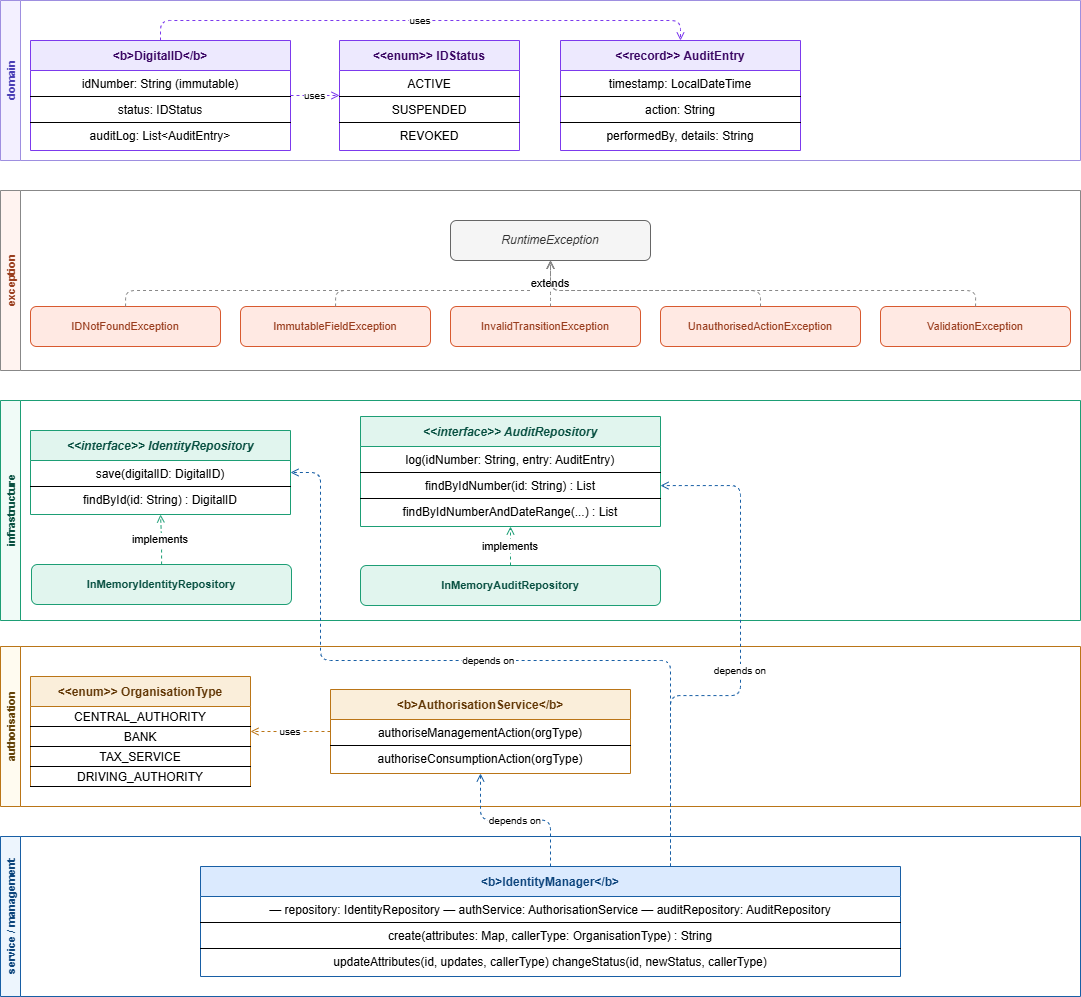

The diagram above was exported from draw.io. Its source (the exported page's mxGraphModel, read from the mxfile embedded in the PNG):
<mxGraphModel dx="1852" dy="712" grid="1" gridSize="10" guides="1" tooltips="1" connect="1" arrows="1" fold="1" page="1" pageScale="1" pageWidth="1654" pageHeight="1169" math="0" shadow="0">
  <root>
    <mxCell id="0" />
    <mxCell id="1" parent="0" />
    <mxCell id="band_domain" parent="1" style="swimlane;startSize=20;fillColor=#f3f0ff;strokeColor=#9e8fe0;fontStyle=1;fontSize=11;fontColor=#4a3fb5;horizontal=0;" value="domain" vertex="1">
      <mxGeometry height="160" width="1080" x="40" y="40" as="geometry" />
    </mxCell>
    <mxCell id="DigitalID" parent="band_domain" style="shape=table;startSize=30;container=1;collapsible=1;childLayout=tableLayout;fixedRows=1;rowLines=0;fontStyle=1;align=center;resizeLast=1;fillColor=#ede9fe;strokeColor=#7c3aed;fontColor=#3b0764;" value="&lt;b&gt;DigitalID&lt;/b&gt;" vertex="1">
      <mxGeometry height="110" width="260" x="30" y="40" as="geometry" />
    </mxCell>
    <mxCell id="DigitalID_r1" parent="DigitalID" style="shape=tableRow;horizontal=0;startSize=0;swimlaneHead=0;swimlaneBody=0;fillColor=none;collapsible=0;dropTarget=0;points=[[0,0.5],[1,0.5]];portConstraint=eastwest;fontSize=12;top=0;left=0;right=0;bottom=1;" value="" vertex="1">
      <mxGeometry height="26" width="260" y="30" as="geometry" />
    </mxCell>
    <mxCell id="DigitalID_r1a" parent="DigitalID_r1" style="shape=partialRectangle;connectable=0;fillColor=none;top=0;left=0;bottom=0;right=0;fontStyle=0;overflow=hidden;" value="idNumber: String (immutable)" vertex="1">
      <mxGeometry height="26" width="260" as="geometry" />
    </mxCell>
    <mxCell id="DigitalID_r2" parent="DigitalID" style="shape=tableRow;horizontal=0;startSize=0;swimlaneHead=0;swimlaneBody=0;fillColor=none;collapsible=0;dropTarget=0;points=[[0,0.5],[1,0.5]];portConstraint=eastwest;fontSize=12;top=0;left=0;right=0;bottom=1;" value="" vertex="1">
      <mxGeometry height="26" width="260" y="56" as="geometry" />
    </mxCell>
    <mxCell id="DigitalID_r2a" parent="DigitalID_r2" style="shape=partialRectangle;connectable=0;fillColor=none;top=0;left=0;bottom=0;right=0;fontStyle=0;overflow=hidden;" value="status: IDStatus" vertex="1">
      <mxGeometry height="26" width="260" as="geometry" />
    </mxCell>
    <mxCell id="DigitalID_r3" parent="DigitalID" style="shape=tableRow;horizontal=0;startSize=0;swimlaneHead=0;swimlaneBody=0;fillColor=none;collapsible=0;dropTarget=0;points=[[0,0.5],[1,0.5]];portConstraint=eastwest;fontSize=12;top=0;left=0;right=0;bottom=0;" value="" vertex="1">
      <mxGeometry height="26" width="260" y="82" as="geometry" />
    </mxCell>
    <mxCell id="DigitalID_r3a" parent="DigitalID_r3" style="shape=partialRectangle;connectable=0;fillColor=none;top=0;left=0;bottom=0;right=0;fontStyle=0;overflow=hidden;" value="auditLog: List&lt;AuditEntry&gt;" vertex="1">
      <mxGeometry height="26" width="260" as="geometry" />
    </mxCell>
    <mxCell id="IDStatus" parent="band_domain" style="shape=table;startSize=30;container=1;collapsible=1;childLayout=tableLayout;fixedRows=1;rowLines=0;fontStyle=1;align=center;resizeLast=1;fillColor=#ede9fe;strokeColor=#7c3aed;fontColor=#3b0764;" value="&lt;&lt;enum&gt;&gt; IDStatus" vertex="1">
      <mxGeometry height="110" width="180" x="339" y="40" as="geometry" />
    </mxCell>
    <mxCell id="IDStatus_r1" parent="IDStatus" style="shape=tableRow;horizontal=0;startSize=0;swimlaneHead=0;swimlaneBody=0;fillColor=none;collapsible=0;dropTarget=0;points=[[0,0.5],[1,0.5]];portConstraint=eastwest;top=0;left=0;right=0;bottom=1;" value="" vertex="1">
      <mxGeometry height="26" width="180" y="30" as="geometry" />
    </mxCell>
    <mxCell id="IDStatus_r1a" parent="IDStatus_r1" style="shape=partialRectangle;connectable=0;fillColor=none;top=0;left=0;bottom=0;right=0;overflow=hidden;" value="ACTIVE" vertex="1">
      <mxGeometry height="26" width="180" as="geometry">
        <mxRectangle height="26" width="180" as="alternateBounds" />
      </mxGeometry>
    </mxCell>
    <mxCell id="IDStatus_r2" parent="IDStatus" style="shape=tableRow;horizontal=0;startSize=0;swimlaneHead=0;swimlaneBody=0;fillColor=none;collapsible=0;dropTarget=0;points=[[0,0.5],[1,0.5]];portConstraint=eastwest;top=0;left=0;right=0;bottom=1;" value="" vertex="1">
      <mxGeometry height="26" width="180" y="56" as="geometry" />
    </mxCell>
    <mxCell id="IDStatus_r2a" parent="IDStatus_r2" style="shape=partialRectangle;connectable=0;fillColor=none;top=0;left=0;bottom=0;right=0;overflow=hidden;" value="SUSPENDED" vertex="1">
      <mxGeometry height="26" width="180" as="geometry">
        <mxRectangle height="26" width="180" as="alternateBounds" />
      </mxGeometry>
    </mxCell>
    <mxCell id="IDStatus_r3" parent="IDStatus" style="shape=tableRow;horizontal=0;startSize=0;swimlaneHead=0;swimlaneBody=0;fillColor=none;collapsible=0;dropTarget=0;points=[[0,0.5],[1,0.5]];portConstraint=eastwest;top=0;left=0;right=0;bottom=0;" value="" vertex="1">
      <mxGeometry height="26" width="180" y="82" as="geometry" />
    </mxCell>
    <mxCell id="IDStatus_r3a" parent="IDStatus_r3" style="shape=partialRectangle;connectable=0;fillColor=none;top=0;left=0;bottom=0;right=0;overflow=hidden;" value="REVOKED" vertex="1">
      <mxGeometry height="26" width="180" as="geometry">
        <mxRectangle height="26" width="180" as="alternateBounds" />
      </mxGeometry>
    </mxCell>
    <mxCell id="AuditEntry" parent="band_domain" style="shape=table;startSize=30;container=1;collapsible=1;childLayout=tableLayout;fixedRows=1;rowLines=0;fontStyle=1;align=center;resizeLast=1;fillColor=#ede9fe;strokeColor=#7c3aed;fontColor=#3b0764;" value="&lt;&lt;record&gt;&gt; AuditEntry" vertex="1">
      <mxGeometry height="110" width="240" x="560" y="40" as="geometry" />
    </mxCell>
    <mxCell id="AuditEntry_r1" parent="AuditEntry" style="shape=tableRow;horizontal=0;startSize=0;swimlaneHead=0;swimlaneBody=0;fillColor=none;collapsible=0;dropTarget=0;points=[[0,0.5],[1,0.5]];portConstraint=eastwest;top=0;left=0;right=0;bottom=1;" value="" vertex="1">
      <mxGeometry height="26" width="240" y="30" as="geometry" />
    </mxCell>
    <mxCell id="AuditEntry_r1a" parent="AuditEntry_r1" style="shape=partialRectangle;connectable=0;fillColor=none;top=0;left=0;bottom=0;right=0;overflow=hidden;" value="timestamp: LocalDateTime" vertex="1">
      <mxGeometry height="26" width="240" as="geometry" />
    </mxCell>
    <mxCell id="AuditEntry_r2" parent="AuditEntry" style="shape=tableRow;horizontal=0;startSize=0;swimlaneHead=0;swimlaneBody=0;fillColor=none;collapsible=0;dropTarget=0;points=[[0,0.5],[1,0.5]];portConstraint=eastwest;top=0;left=0;right=0;bottom=1;" value="" vertex="1">
      <mxGeometry height="26" width="240" y="56" as="geometry" />
    </mxCell>
    <mxCell id="AuditEntry_r2a" parent="AuditEntry_r2" style="shape=partialRectangle;connectable=0;fillColor=none;top=0;left=0;bottom=0;right=0;overflow=hidden;" value="action: String" vertex="1">
      <mxGeometry height="26" width="240" as="geometry" />
    </mxCell>
    <mxCell id="AuditEntry_r3" parent="AuditEntry" style="shape=tableRow;horizontal=0;startSize=0;swimlaneHead=0;swimlaneBody=0;fillColor=none;collapsible=0;dropTarget=0;points=[[0,0.5],[1,0.5]];portConstraint=eastwest;top=0;left=0;right=0;bottom=0;" value="" vertex="1">
      <mxGeometry height="26" width="240" y="82" as="geometry" />
    </mxCell>
    <mxCell id="AuditEntry_r3a" parent="AuditEntry_r3" style="shape=partialRectangle;connectable=0;fillColor=none;top=0;left=0;bottom=0;right=0;overflow=hidden;" value="performedBy, details: String" vertex="1">
      <mxGeometry height="26" width="240" as="geometry" />
    </mxCell>
    <mxCell id="band_exception" parent="1" style="swimlane;startSize=20;fillColor=#fff3f0;strokeColor=light-dark(#888888,#BE6C58);fontStyle=1;fontSize=11;fontColor=#993d1d;horizontal=0;" value="exception" vertex="1">
      <mxGeometry height="180" width="1080" x="40" y="230" as="geometry" />
    </mxCell>
    <mxCell id="RuntimeException" parent="band_exception" style="rounded=1;whiteSpace=wrap;fillColor=#f5f5f5;strokeColor=#666666;fontColor=#333333;fontStyle=2;fontSize=12;" value="RuntimeException" vertex="1">
      <mxGeometry height="40" width="200" x="450" y="30" as="geometry" />
    </mxCell>
    <mxCell id="IDNotFoundException" parent="band_exception" style="rounded=1;whiteSpace=wrap;fillColor=#ffe9e3;strokeColor=#d85a30;fontColor=#993c1d;fontSize=11;" value="IDNotFoundException" vertex="1">
      <mxGeometry height="40" width="190" x="30" y="116" as="geometry" />
    </mxCell>
    <mxCell id="ImmutableFieldException" parent="band_exception" style="rounded=1;whiteSpace=wrap;fillColor=#ffe9e3;strokeColor=#d85a30;fontColor=#993c1d;fontSize=11;" value="ImmutableFieldException" vertex="1">
      <mxGeometry height="40" width="190" x="240" y="116" as="geometry" />
    </mxCell>
    <mxCell id="InvalidTransitionException" parent="band_exception" style="rounded=1;whiteSpace=wrap;fillColor=#ffe9e3;strokeColor=#d85a30;fontColor=#993c1d;fontSize=11;" value="InvalidTransitionException" vertex="1">
      <mxGeometry height="40" width="190" x="450" y="116" as="geometry" />
    </mxCell>
    <mxCell id="UnauthorisedActionException" parent="band_exception" style="rounded=1;whiteSpace=wrap;fillColor=#ffe9e3;strokeColor=#d85a30;fontColor=#993c1d;fontSize=11;" value="UnauthorisedActionException" vertex="1">
      <mxGeometry height="40" width="200" x="660" y="116" as="geometry" />
    </mxCell>
    <mxCell id="ValidationException" parent="band_exception" style="rounded=1;whiteSpace=wrap;fillColor=#ffe9e3;strokeColor=#d85a30;fontColor=#993c1d;fontSize=11;" value="ValidationException" vertex="1">
      <mxGeometry height="40" width="190" x="880" y="116" as="geometry" />
    </mxCell>
    <mxCell id="e1" edge="1" parent="band_exception" source="IDNotFoundException" style="edgeStyle=orthogonalEdgeStyle;dashed=1;endArrow=open;endFill=0;strokeColor=light-dark(#888888,#BE6C58);" target="RuntimeException">
      <mxGeometry relative="1" as="geometry">
        <Array as="points">
          <mxPoint x="125" y="100" />
          <mxPoint x="550" y="100" />
        </Array>
      </mxGeometry>
    </mxCell>
    <mxCell id="e2" edge="1" parent="band_exception" source="ImmutableFieldException" style="edgeStyle=orthogonalEdgeStyle;dashed=1;endArrow=open;endFill=0;strokeColor=light-dark(#888888,#BE6C58);" target="RuntimeException">
      <mxGeometry relative="1" as="geometry">
        <Array as="points">
          <mxPoint x="335" y="100" />
          <mxPoint x="550" y="100" />
        </Array>
      </mxGeometry>
    </mxCell>
    <mxCell id="e3" edge="1" parent="band_exception" source="InvalidTransitionException" style="edgeStyle=orthogonalEdgeStyle;dashed=1;endArrow=open;endFill=0;strokeColor=light-dark(#888888,#BE6C58);" target="RuntimeException" value="extends">
      <mxGeometry relative="1" as="geometry">
        <Array as="points">
          <mxPoint x="550" y="110" />
          <mxPoint x="550" y="110" />
        </Array>
      </mxGeometry>
    </mxCell>
    <mxCell id="e4" edge="1" parent="band_exception" source="UnauthorisedActionException" style="edgeStyle=orthogonalEdgeStyle;dashed=1;endArrow=open;endFill=0;strokeColor=light-dark(#888888,#BE6C58);" target="RuntimeException">
      <mxGeometry relative="1" as="geometry">
        <Array as="points">
          <mxPoint x="760" y="100" />
          <mxPoint x="550" y="100" />
        </Array>
      </mxGeometry>
    </mxCell>
    <mxCell id="e5" edge="1" parent="band_exception" source="ValidationException" style="edgeStyle=orthogonalEdgeStyle;dashed=1;endArrow=open;endFill=0;strokeColor=light-dark(#888888,#BE6C58);" target="RuntimeException">
      <mxGeometry relative="1" as="geometry">
        <Array as="points">
          <mxPoint x="975" y="100" />
          <mxPoint x="550" y="100" />
        </Array>
      </mxGeometry>
    </mxCell>
    <mxCell id="band_infra" parent="1" style="swimlane;startSize=20;fillColor=#f0fbf7;strokeColor=#1d9e75;fontStyle=1;fontSize=11;fontColor=#085041;horizontal=0;" value="infrastructure" vertex="1">
      <mxGeometry height="220" width="1080" x="40" y="440" as="geometry" />
    </mxCell>
    <mxCell id="IdentityRepository" parent="band_infra" style="shape=table;startSize=30;container=1;collapsible=1;childLayout=tableLayout;fixedRows=1;rowLines=0;fontStyle=3;align=center;resizeLast=1;fillColor=#e1f5ee;strokeColor=#1d9e75;fontColor=#085041;" value="&lt;&lt;interface&gt;&gt; IdentityRepository" vertex="1">
      <mxGeometry height="84" width="260" x="30" y="30" as="geometry" />
    </mxCell>
    <mxCell id="IR_r1" parent="IdentityRepository" style="shape=tableRow;horizontal=0;startSize=0;swimlaneHead=0;swimlaneBody=0;fillColor=none;collapsible=0;dropTarget=0;points=[[0,0.5],[1,0.5]];portConstraint=eastwest;top=0;left=0;right=0;bottom=1;" value="" vertex="1">
      <mxGeometry height="26" width="260" y="30" as="geometry" />
    </mxCell>
    <mxCell id="IR_r1a" parent="IR_r1" style="shape=partialRectangle;connectable=0;fillColor=none;top=0;left=0;bottom=0;right=0;overflow=hidden;" value="save(digitalID: DigitalID)" vertex="1">
      <mxGeometry height="26" width="260" as="geometry" />
    </mxCell>
    <mxCell id="IR_r2" parent="IdentityRepository" style="shape=tableRow;horizontal=0;startSize=0;swimlaneHead=0;swimlaneBody=0;fillColor=none;collapsible=0;dropTarget=0;points=[[0,0.5],[1,0.5]];portConstraint=eastwest;top=0;left=0;right=0;bottom=0;" value="" vertex="1">
      <mxGeometry height="26" width="260" y="56" as="geometry" />
    </mxCell>
    <mxCell id="IR_r2a" parent="IR_r2" style="shape=partialRectangle;connectable=0;fillColor=none;top=0;left=0;bottom=0;right=0;overflow=hidden;" value="findById(id: String) : DigitalID" vertex="1">
      <mxGeometry height="26" width="260" as="geometry" />
    </mxCell>
    <mxCell id="InMemoryIdentityRepository" parent="band_infra" style="rounded=1;whiteSpace=wrap;fillColor=#e1f5ee;strokeColor=#1d9e75;fontColor=#085041;fontStyle=1;fontSize=11;" value="InMemoryIdentityRepository" vertex="1">
      <mxGeometry height="40" width="260" x="31" y="164" as="geometry" />
    </mxCell>
    <mxCell id="impl1" edge="1" parent="band_infra" source="InMemoryIdentityRepository" style="edgeStyle=orthogonalEdgeStyle;dashed=1;endArrow=open;endFill=0;strokeColor=#1d9e75;" target="IdentityRepository" value="implements">
      <mxGeometry relative="1" as="geometry" />
    </mxCell>
    <mxCell id="AuditRepository" parent="band_infra" style="shape=table;startSize=30;container=1;collapsible=1;childLayout=tableLayout;fixedRows=1;rowLines=0;fontStyle=3;align=center;resizeLast=1;fillColor=#e1f5ee;strokeColor=#1d9e75;fontColor=#085041;" value="&lt;&lt;interface&gt;&gt; AuditRepository" vertex="1">
      <mxGeometry height="110" width="300" x="360" y="16" as="geometry" />
    </mxCell>
    <mxCell id="AR_r1" parent="AuditRepository" style="shape=tableRow;horizontal=0;startSize=0;swimlaneHead=0;swimlaneBody=0;fillColor=none;collapsible=0;dropTarget=0;points=[[0,0.5],[1,0.5]];portConstraint=eastwest;top=0;left=0;right=0;bottom=1;" value="" vertex="1">
      <mxGeometry height="26" width="300" y="30" as="geometry" />
    </mxCell>
    <mxCell id="AR_r1a" parent="AR_r1" style="shape=partialRectangle;connectable=0;fillColor=none;top=0;left=0;bottom=0;right=0;overflow=hidden;" value="log(idNumber: String, entry: AuditEntry)" vertex="1">
      <mxGeometry height="26" width="300" as="geometry">
        <mxRectangle height="26" width="300" as="alternateBounds" />
      </mxGeometry>
    </mxCell>
    <mxCell id="AR_r2" parent="AuditRepository" style="shape=tableRow;horizontal=0;startSize=0;swimlaneHead=0;swimlaneBody=0;fillColor=none;collapsible=0;dropTarget=0;points=[[0,0.5],[1,0.5]];portConstraint=eastwest;top=0;left=0;right=0;bottom=1;" value="" vertex="1">
      <mxGeometry height="26" width="300" y="56" as="geometry" />
    </mxCell>
    <mxCell id="AR_r2a" parent="AR_r2" style="shape=partialRectangle;connectable=0;fillColor=none;top=0;left=0;bottom=0;right=0;overflow=hidden;" value="findByIdNumber(id: String) : List" vertex="1">
      <mxGeometry height="26" width="300" as="geometry">
        <mxRectangle height="26" width="300" as="alternateBounds" />
      </mxGeometry>
    </mxCell>
    <mxCell id="AR_r3" parent="AuditRepository" style="shape=tableRow;horizontal=0;startSize=0;swimlaneHead=0;swimlaneBody=0;fillColor=none;collapsible=0;dropTarget=0;points=[[0,0.5],[1,0.5]];portConstraint=eastwest;top=0;left=0;right=0;bottom=0;" value="" vertex="1">
      <mxGeometry height="26" width="300" y="82" as="geometry" />
    </mxCell>
    <mxCell id="AR_r3a" parent="AR_r3" style="shape=partialRectangle;connectable=0;fillColor=none;top=0;left=0;bottom=0;right=0;overflow=hidden;" value="findByIdNumberAndDateRange(...) : List" vertex="1">
      <mxGeometry height="26" width="300" as="geometry">
        <mxRectangle height="26" width="300" as="alternateBounds" />
      </mxGeometry>
    </mxCell>
    <mxCell id="InMemoryAuditRepository" parent="band_infra" style="rounded=1;whiteSpace=wrap;fillColor=#e1f5ee;strokeColor=#1d9e75;fontColor=#085041;fontStyle=1;fontSize=11;" value="InMemoryAuditRepository" vertex="1">
      <mxGeometry height="40" width="300" x="360" y="165" as="geometry" />
    </mxCell>
    <mxCell id="impl2" edge="1" parent="band_infra" source="InMemoryAuditRepository" style="edgeStyle=orthogonalEdgeStyle;dashed=1;endArrow=open;endFill=0;strokeColor=#1d9e75;" target="AuditRepository" value="implements">
      <mxGeometry relative="1" as="geometry" />
    </mxCell>
    <mxCell id="band_auth" parent="1" style="swimlane;startSize=20;fillColor=#fffbf0;strokeColor=#ba7517;fontStyle=1;fontSize=11;fontColor=#634106;horizontal=0;" value="authorisation" vertex="1">
      <mxGeometry height="160" width="1080" x="40" y="686" as="geometry" />
    </mxCell>
    <mxCell id="OrganisationType" parent="band_auth" style="shape=table;startSize=30;container=1;collapsible=1;childLayout=tableLayout;fixedRows=1;rowLines=0;fontStyle=1;align=center;resizeLast=1;fillColor=#faeeda;strokeColor=#ba7517;fontColor=#633806;" value="&lt;&lt;enum&gt;&gt; OrganisationType" vertex="1">
      <mxGeometry height="110" width="220" x="30" y="30" as="geometry" />
    </mxCell>
    <mxCell id="OT_r1" parent="OrganisationType" style="shape=tableRow;horizontal=0;startSize=0;swimlaneHead=0;swimlaneBody=0;fillColor=none;collapsible=0;dropTarget=0;points=[[0,0.5],[1,0.5]];portConstraint=eastwest;top=0;left=0;right=0;bottom=1;" value="" vertex="1">
      <mxGeometry height="20" width="220" y="30" as="geometry" />
    </mxCell>
    <mxCell id="OT_r1a" parent="OT_r1" style="shape=partialRectangle;connectable=0;fillColor=none;top=0;left=0;bottom=0;right=0;overflow=hidden;" value="CENTRAL_AUTHORITY" vertex="1">
      <mxGeometry height="20" width="220" as="geometry" />
    </mxCell>
    <mxCell id="OT_r2" parent="OrganisationType" style="shape=tableRow;horizontal=0;startSize=0;swimlaneHead=0;swimlaneBody=0;fillColor=none;collapsible=0;dropTarget=0;points=[[0,0.5],[1,0.5]];portConstraint=eastwest;top=0;left=0;right=0;bottom=1;" value="" vertex="1">
      <mxGeometry height="20" width="220" y="50" as="geometry" />
    </mxCell>
    <mxCell id="OT_r2a" parent="OT_r2" style="shape=partialRectangle;connectable=0;fillColor=none;top=0;left=0;bottom=0;right=0;overflow=hidden;" value="BANK" vertex="1">
      <mxGeometry height="20" width="220" as="geometry" />
    </mxCell>
    <mxCell id="OT_r3" parent="OrganisationType" style="shape=tableRow;horizontal=0;startSize=0;swimlaneHead=0;swimlaneBody=0;fillColor=none;collapsible=0;dropTarget=0;points=[[0,0.5],[1,0.5]];portConstraint=eastwest;top=0;left=0;right=0;bottom=1;" value="" vertex="1">
      <mxGeometry height="20" width="220" y="70" as="geometry" />
    </mxCell>
    <mxCell id="OT_r3a" parent="OT_r3" style="shape=partialRectangle;connectable=0;fillColor=none;top=0;left=0;bottom=0;right=0;overflow=hidden;" value="TAX_SERVICE" vertex="1">
      <mxGeometry height="20" width="220" as="geometry" />
    </mxCell>
    <mxCell id="OT_r4" parent="OrganisationType" style="shape=tableRow;horizontal=0;startSize=0;swimlaneHead=0;swimlaneBody=0;fillColor=none;collapsible=0;dropTarget=0;points=[[0,0.5],[1,0.5]];portConstraint=eastwest;top=0;left=0;right=0;bottom=1;" value="" vertex="1">
      <mxGeometry height="20" width="220" y="90" as="geometry" />
    </mxCell>
    <mxCell id="OT_r4a" parent="OT_r4" style="shape=partialRectangle;connectable=0;fillColor=none;top=0;left=0;bottom=0;right=0;overflow=hidden;" value="DRIVING_AUTHORITY" vertex="1">
      <mxGeometry height="20" width="220" as="geometry" />
    </mxCell>
    <mxCell id="AuthorisationService" parent="band_auth" style="shape=table;startSize=30;container=1;collapsible=1;childLayout=tableLayout;fixedRows=1;rowLines=0;fontStyle=1;align=center;resizeLast=1;fillColor=#faeeda;strokeColor=#ba7517;fontColor=#633806;" value="&lt;b&gt;AuthorisationService&lt;/b&gt;" vertex="1">
      <mxGeometry height="84" width="300" x="330" y="43" as="geometry" />
    </mxCell>
    <mxCell id="AS_r1" parent="AuthorisationService" style="shape=tableRow;horizontal=0;startSize=0;swimlaneHead=0;swimlaneBody=0;fillColor=none;collapsible=0;dropTarget=0;points=[[0,0.5],[1,0.5]];portConstraint=eastwest;top=0;left=0;right=0;bottom=1;" value="" vertex="1">
      <mxGeometry height="26" width="300" y="30" as="geometry" />
    </mxCell>
    <mxCell id="AS_r1a" parent="AS_r1" style="shape=partialRectangle;connectable=0;fillColor=none;top=0;left=0;bottom=0;right=0;overflow=hidden;" value="authoriseManagementAction(orgType)" vertex="1">
      <mxGeometry height="26" width="300" as="geometry">
        <mxRectangle height="26" width="300" as="alternateBounds" />
      </mxGeometry>
    </mxCell>
    <mxCell id="AS_r2" parent="AuthorisationService" style="shape=tableRow;horizontal=0;startSize=0;swimlaneHead=0;swimlaneBody=0;fillColor=none;collapsible=0;dropTarget=0;points=[[0,0.5],[1,0.5]];portConstraint=eastwest;top=0;left=0;right=0;bottom=0;" value="" vertex="1">
      <mxGeometry height="26" width="300" y="56" as="geometry" />
    </mxCell>
    <mxCell id="AS_r2a" parent="AS_r2" style="shape=partialRectangle;connectable=0;fillColor=none;top=0;left=0;bottom=0;right=0;overflow=hidden;" value="authoriseConsumptionAction(orgType)" vertex="1">
      <mxGeometry height="26" width="300" as="geometry">
        <mxRectangle height="26" width="300" as="alternateBounds" />
      </mxGeometry>
    </mxCell>
    <mxCell id="uses_OT" edge="1" parent="band_auth" source="AuthorisationService" style="edgeStyle=orthogonalEdgeStyle;dashed=1;endArrow=open;endFill=0;strokeColor=#ba7517;fontSize=10;" target="OrganisationType" value="uses">
      <mxGeometry relative="1" as="geometry" />
    </mxCell>
    <mxCell id="band_service" parent="1" style="swimlane;startSize=20;fillColor=#edf5fd;strokeColor=#185fa5;fontStyle=1;fontSize=11;fontColor=#0c447c;horizontal=0;" value="service / management" vertex="1">
      <mxGeometry height="160" width="1080" x="40" y="876" as="geometry" />
    </mxCell>
    <mxCell id="IdentityManager" parent="band_service" style="shape=table;startSize=30;container=1;collapsible=1;childLayout=tableLayout;fixedRows=1;rowLines=0;fontStyle=1;align=center;resizeLast=1;fillColor=#dbeafe;strokeColor=#185fa5;fontColor=#0c447c;" value="&lt;b&gt;IdentityManager&lt;/b&gt;" vertex="1">
      <mxGeometry height="110" width="700" x="200" y="30" as="geometry" />
    </mxCell>
    <mxCell id="IM_r1" parent="IdentityManager" style="shape=tableRow;horizontal=0;startSize=0;swimlaneHead=0;swimlaneBody=0;fillColor=none;collapsible=0;dropTarget=0;points=[[0,0.5],[1,0.5]];portConstraint=eastwest;top=0;left=0;right=0;bottom=1;" value="" vertex="1">
      <mxGeometry height="26" width="700" y="30" as="geometry" />
    </mxCell>
    <mxCell id="IM_r1a" parent="IM_r1" style="shape=partialRectangle;connectable=0;fillColor=none;top=0;left=0;bottom=0;right=0;overflow=hidden;" value="— repository: IdentityRepository   — authService: AuthorisationService   — auditRepository: AuditRepository" vertex="1">
      <mxGeometry height="26" width="700" as="geometry" />
    </mxCell>
    <mxCell id="IM_r2" parent="IdentityManager" style="shape=tableRow;horizontal=0;startSize=0;swimlaneHead=0;swimlaneBody=0;fillColor=none;collapsible=0;dropTarget=0;points=[[0,0.5],[1,0.5]];portConstraint=eastwest;top=0;left=0;right=0;bottom=1;" value="" vertex="1">
      <mxGeometry height="26" width="700" y="56" as="geometry" />
    </mxCell>
    <mxCell id="IM_r2a" parent="IM_r2" style="shape=partialRectangle;connectable=0;fillColor=none;top=0;left=0;bottom=0;right=0;overflow=hidden;" value="create(attributes: Map, callerType: OrganisationType) : String" vertex="1">
      <mxGeometry height="26" width="700" as="geometry" />
    </mxCell>
    <mxCell id="IM_r3" parent="IdentityManager" style="shape=tableRow;horizontal=0;startSize=0;swimlaneHead=0;swimlaneBody=0;fillColor=none;collapsible=0;dropTarget=0;points=[[0,0.5],[1,0.5]];portConstraint=eastwest;top=0;left=0;right=0;bottom=0;" value="" vertex="1">
      <mxGeometry height="26" width="700" y="82" as="geometry" />
    </mxCell>
    <mxCell id="IM_r3a" parent="IM_r3" style="shape=partialRectangle;connectable=0;fillColor=none;top=0;left=0;bottom=0;right=0;overflow=hidden;" value="updateAttributes(id, updates, callerType)     changeStatus(id, newStatus, callerType)" vertex="1">
      <mxGeometry height="26" width="700" as="geometry" />
    </mxCell>
    <mxCell id="dep_IM_IR" edge="1" parent="1" source="IdentityManager" style="edgeStyle=orthogonalEdgeStyle;endArrow=open;endFill=0;strokeColor=#185fa5;dashed=1;fontSize=10;" target="IdentityRepository" value="depends on">
      <mxGeometry relative="1" as="geometry">
        <Array as="points">
          <mxPoint x="710" y="700" />
          <mxPoint x="360" y="700" />
          <mxPoint x="360" y="512" />
        </Array>
      </mxGeometry>
    </mxCell>
    <mxCell id="dep_IM_AR" edge="1" parent="1" source="IdentityManager" style="edgeStyle=orthogonalEdgeStyle;endArrow=open;endFill=0;strokeColor=#185fa5;dashed=1;fontSize=10;" target="AuditRepository" value="depends on">
      <mxGeometry relative="1" as="geometry">
        <Array as="points">
          <mxPoint x="710" y="735" />
          <mxPoint x="780" y="735" />
          <mxPoint x="780" y="525" />
        </Array>
      </mxGeometry>
    </mxCell>
    <mxCell id="dep_IM_AS" edge="1" parent="1" source="IdentityManager" style="edgeStyle=orthogonalEdgeStyle;endArrow=open;endFill=0;strokeColor=#185fa5;dashed=1;fontSize=10;" target="AuthorisationService" value="depends on">
      <mxGeometry relative="1" as="geometry" />
    </mxCell>
    <mxCell id="dep_DID_Status" edge="1" parent="1" source="DigitalID" style="edgeStyle=orthogonalEdgeStyle;endArrow=open;endFill=0;strokeColor=#7c3aed;dashed=1;fontSize=10;" target="IDStatus" value="uses">
      <mxGeometry relative="1" as="geometry" />
    </mxCell>
    <mxCell id="dep_DID_AE" edge="1" parent="1" source="DigitalID" style="edgeStyle=orthogonalEdgeStyle;endArrow=open;endFill=0;strokeColor=#7c3aed;dashed=1;fontSize=10;" target="AuditEntry" value="uses">
      <mxGeometry relative="1" as="geometry">
        <Array as="points">
          <mxPoint x="200" y="60" />
          <mxPoint x="720" y="60" />
        </Array>
      </mxGeometry>
    </mxCell>
  </root>
</mxGraphModel>